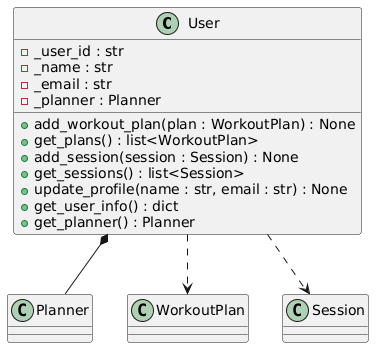

The diagram above was rendered by PlantUML. Its source (embedded in the PNG):
@startuml
class User {
    - _user_id : str
    - _name : str
    - _email : str
    - _planner : Planner

    + add_workout_plan(plan : WorkoutPlan) : None
    + get_plans() : list<WorkoutPlan>
    + add_session(session : Session) : None
    + get_sessions() : list<Session>
    + update_profile(name : str, email : str) : None
    + get_user_info() : dict
    + get_planner() : Planner
}

User *-- Planner
User ..> WorkoutPlan
User ..> Session
@enduml